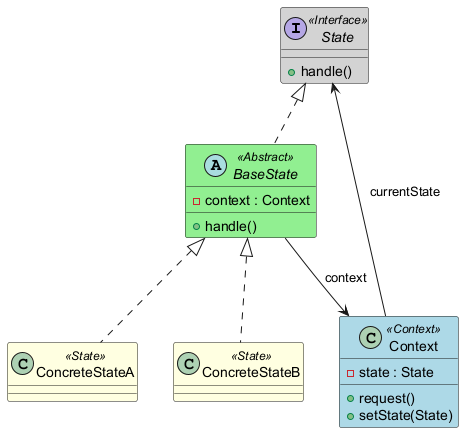

The diagram above was rendered by PlantUML. Its source (embedded in the PNG):
@startuml StatePatternPlus
' Top-to-bottom layout
top to bottom direction

skinparam class {
  BackgroundColor<<Context>> LightBlue
  BackgroundColor<<Abstract>> LightGreen
  BackgroundColor<<State>> LightYellow
  BackgroundColor<<Interface>> LightGray
}

' State interface
interface State <<Interface>> {
  +handle()
}

' Optional abstract base state (holds context reference)
abstract class BaseState <<Abstract>> {
  +handle()
  -context : Context
}

' Concrete states
class ConcreteStateA <<State>>
class ConcreteStateB <<State>>

' Context class
class Context <<Context>> {
  -state : State
  +request()
  +setState(State)
}

' Inheritance / Implementation
State <|.. BaseState
BaseState <|.. ConcreteStateA
BaseState <|.. ConcreteStateB

' Relationships
BaseState --> Context : context
Context --> State : currentState

@enduml